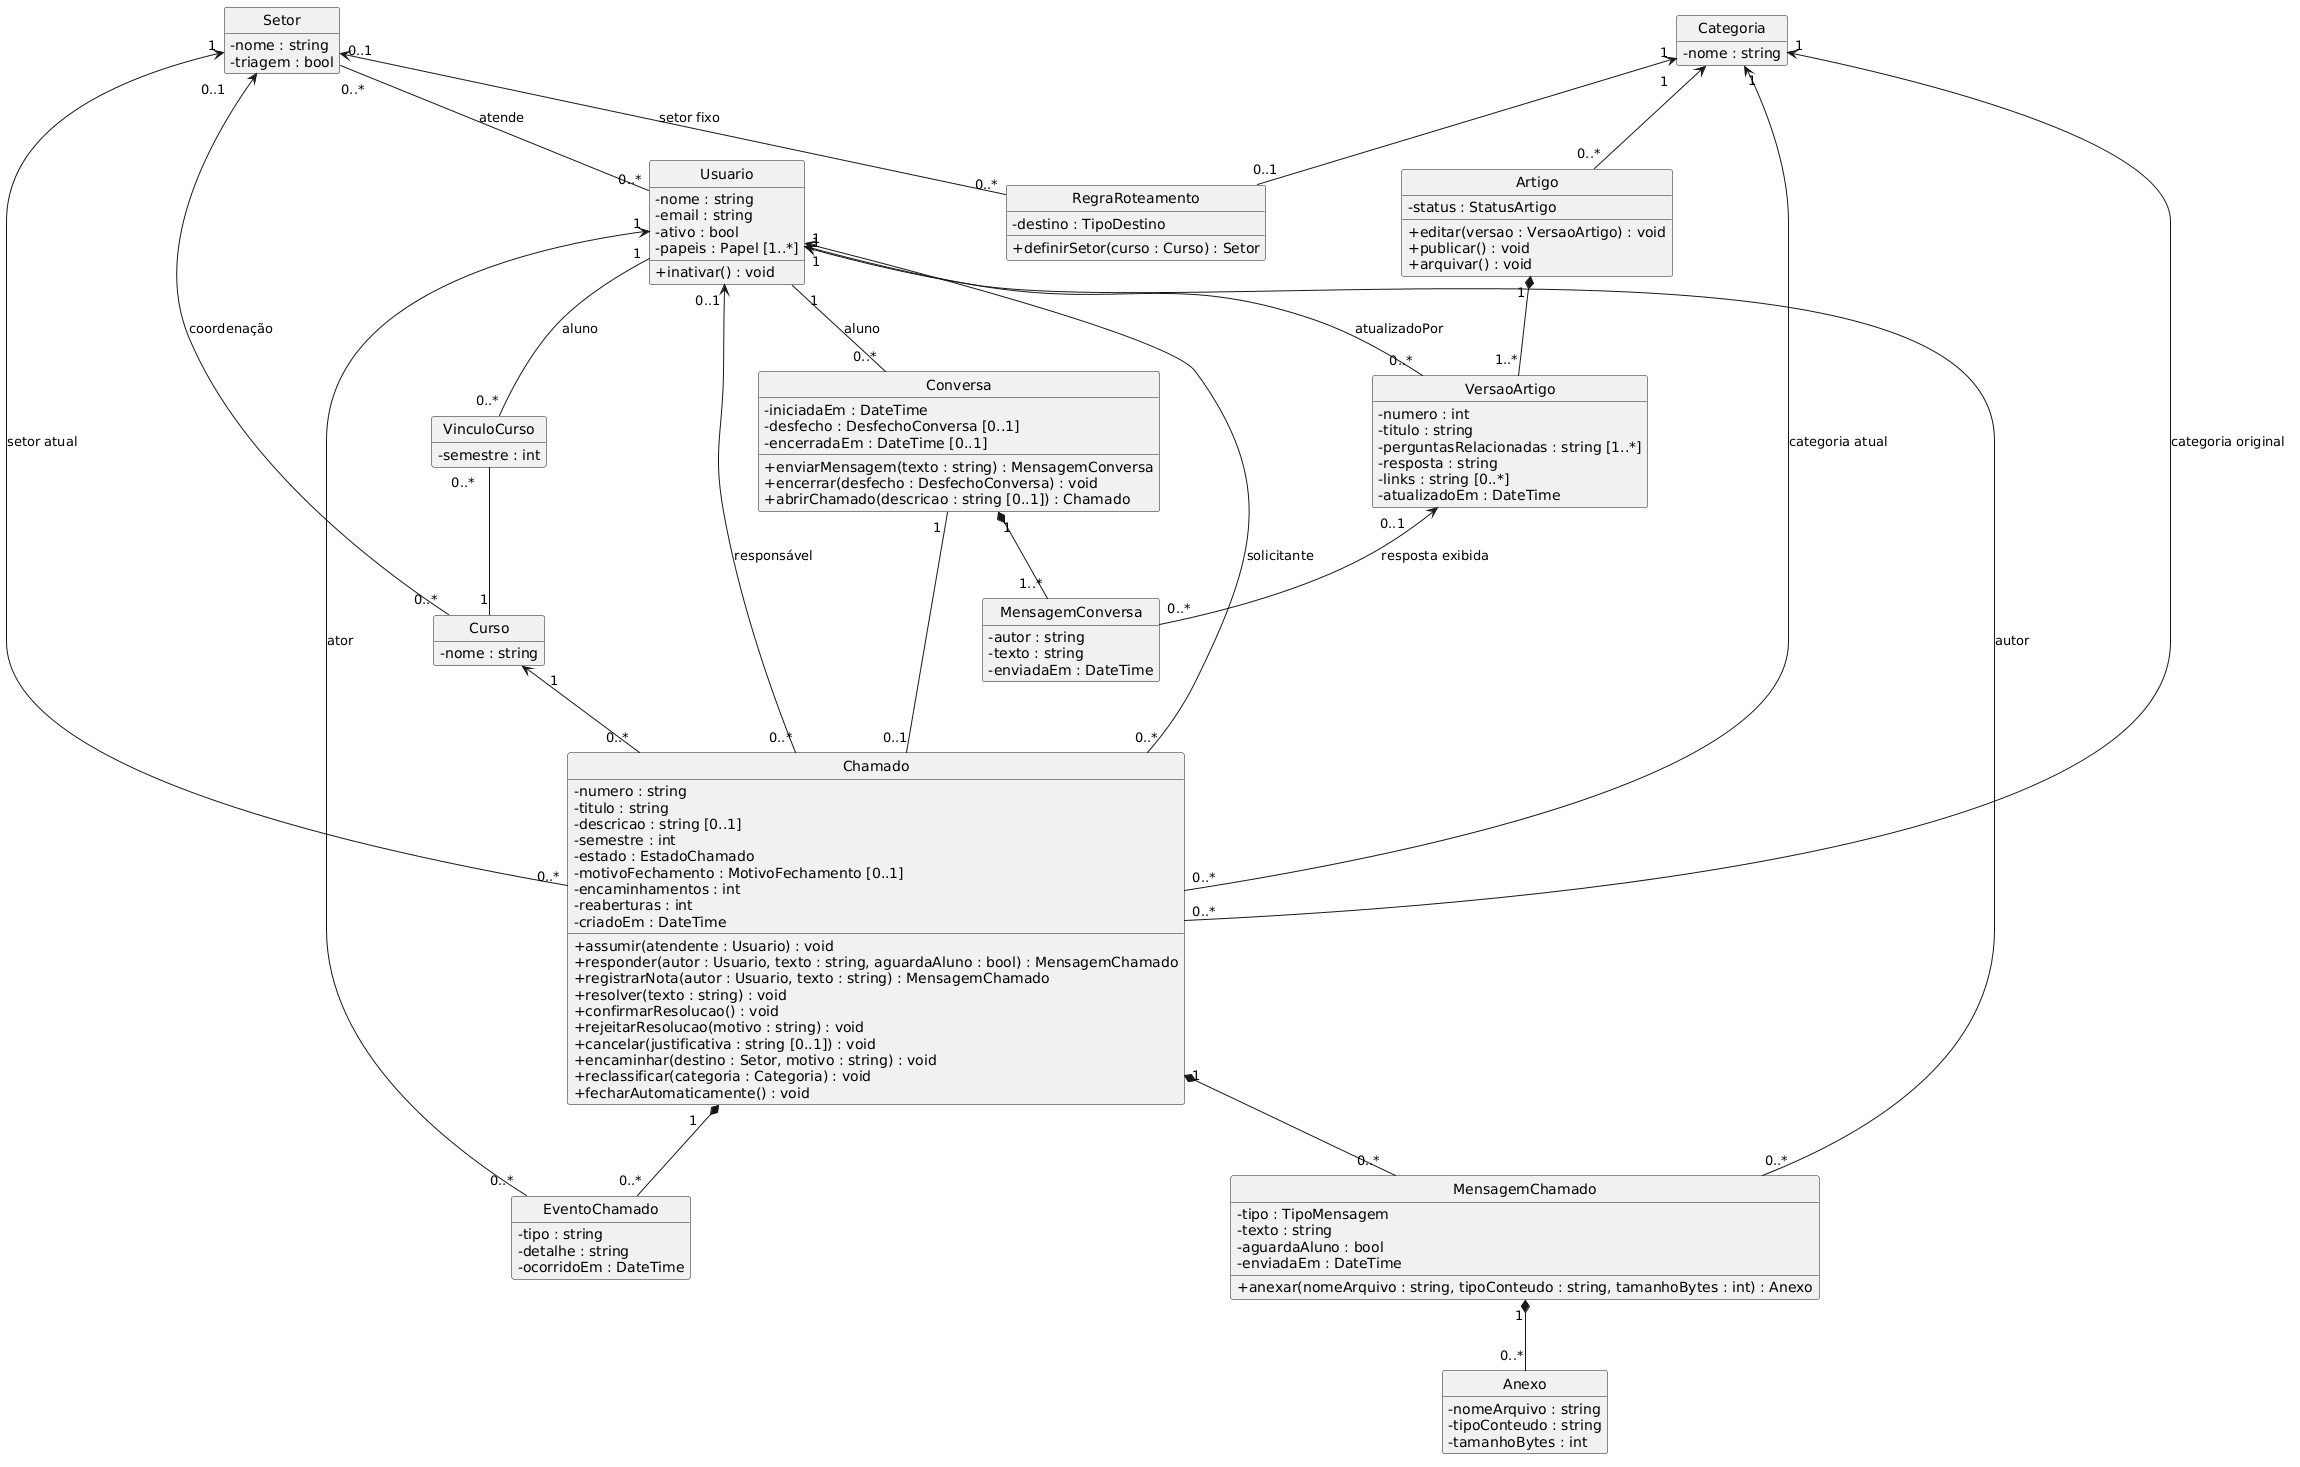

The diagram above was rendered by PlantUML. Its source (embedded in the PNG):
@startuml
skinparam shadowing false
skinparam classAttributeIconSize 0
hide circle
hide empty methods
skinparam nodesep 70
skinparam ranksep 70

class Usuario {
  -nome : string
  -email : string
  -ativo : bool
  -papeis : Papel [1..*]
  +inativar() : void
}
class Curso {
  -nome : string
}
class VinculoCurso {
  -semestre : int
}
class Setor {
  -nome : string
  -triagem : bool
}
class Categoria {
  -nome : string
}
class RegraRoteamento {
  -destino : TipoDestino
  +definirSetor(curso : Curso) : Setor
}
class Artigo {
  -status : StatusArtigo
  +editar(versao : VersaoArtigo) : void
  +publicar() : void
  +arquivar() : void
}
class VersaoArtigo {
  -numero : int
  -titulo : string
  -perguntasRelacionadas : string [1..*]
  -resposta : string
  -links : string [0..*]
  -atualizadoEm : DateTime
}
class Conversa {
  -iniciadaEm : DateTime
  -desfecho : DesfechoConversa [0..1]
  -encerradaEm : DateTime [0..1]
  +enviarMensagem(texto : string) : MensagemConversa
  +encerrar(desfecho : DesfechoConversa) : void
  +abrirChamado(descricao : string [0..1]) : Chamado
}
class MensagemConversa {
  -autor : string
  -texto : string
  -enviadaEm : DateTime
}
class Chamado {
  -numero : string
  -titulo : string
  -descricao : string [0..1]
  -semestre : int
  -estado : EstadoChamado
  -motivoFechamento : MotivoFechamento [0..1]
  -encaminhamentos : int
  -reaberturas : int
  -criadoEm : DateTime
  +assumir(atendente : Usuario) : void
  +responder(autor : Usuario, texto : string, aguardaAluno : bool) : MensagemChamado
  +registrarNota(autor : Usuario, texto : string) : MensagemChamado
  +resolver(texto : string) : void
  +confirmarResolucao() : void
  +rejeitarResolucao(motivo : string) : void
  +cancelar(justificativa : string [0..1]) : void
  +encaminhar(destino : Setor, motivo : string) : void
  +reclassificar(categoria : Categoria) : void
  +fecharAutomaticamente() : void
}
class MensagemChamado {
  -tipo : TipoMensagem
  -texto : string
  -aguardaAluno : bool
  -enviadaEm : DateTime
  +anexar(nomeArquivo : string, tipoConteudo : string, tamanhoBytes : int) : Anexo
}
class Anexo {
  -nomeArquivo : string
  -tipoConteudo : string
  -tamanhoBytes : int
}
class EventoChamado {
  -tipo : string
  -detalhe : string
  -ocorridoEm : DateTime
}

Setor "0..*" -- "0..*" Usuario : atende
Setor "0..1" <-- "0..*" Curso : coordenação
Usuario "1" -- "0..*" VinculoCurso : aluno
VinculoCurso "0..*" -- "1" Curso
Categoria "1" <-- "0..1" RegraRoteamento
Setor "0..1" <-- "0..*" RegraRoteamento : setor fixo
Categoria "1" <-- "0..*" Artigo
Artigo "1" *-- "1..*" VersaoArtigo
Usuario "1" <-- "0..*" VersaoArtigo : atualizadoPor
Usuario "1" -- "0..*" Conversa : aluno
Conversa "1" *-- "1..*" MensagemConversa
VersaoArtigo "0..1" <-- "0..*" MensagemConversa : resposta exibida
Conversa "1" -- "0..1" Chamado
Usuario "0..1" <-- "0..*" Chamado : responsável
Usuario "1" <-- "0..*" Chamado : solicitante
Curso "1" <-- "0..*" Chamado
Setor "1" <-- "0..*" Chamado : setor atual
Categoria "1" <-- "0..*" Chamado : categoria atual
Categoria "1" <-- "0..*" Chamado : categoria original
Chamado "1" *-- "0..*" MensagemChamado
Usuario "1" <-- "0..*" MensagemChamado : autor
MensagemChamado "1" *-- "0..*" Anexo
Chamado "1" *-- "0..*" EventoChamado
Usuario "1" <-- "0..*" EventoChamado : ator
@enduml